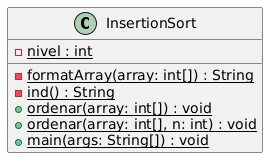

The diagram above was rendered by PlantUML. Its source (embedded in the PNG):
@startuml
class InsertionSort {
    - {static} nivel : int
    - {static} formatArray(array: int[]) : String
    - {static} ind() : String
    + {static} ordenar(array: int[]) : void
    + {static} ordenar(array: int[], n: int) : void
    + {static} main(args: String[]) : void
}
@enduml